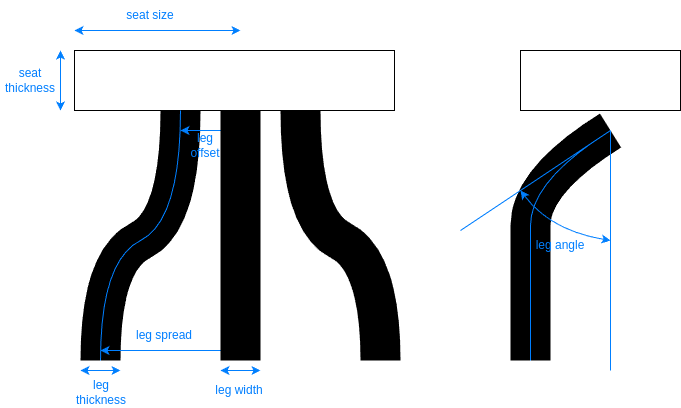

The diagram above was exported from draw.io. Its source (the exported page's mxGraphModel, read from the mxfile embedded in the PNG):
<mxGraphModel dx="1195" dy="729" grid="1" gridSize="10" guides="1" tooltips="1" connect="1" arrows="1" fold="1" page="1" pageScale="1" pageWidth="827" pageHeight="1169" math="0" shadow="0">
  <root>
    <mxCell id="0" />
    <mxCell id="1" parent="0" />
    <mxCell id="cs5YlS2Z9L4slNq88WFi-1" value="" style="rounded=0;whiteSpace=wrap;html=1;fillColor=none;" vertex="1" parent="1">
      <mxGeometry x="94" y="250" width="320" height="60" as="geometry" />
    </mxCell>
    <mxCell id="cs5YlS2Z9L4slNq88WFi-2" value="" style="endArrow=none;html=1;rounded=0;curved=1;flowAnimation=0;startArrow=none;startFill=0;endFill=0;strokeWidth=40;" edge="1" parent="1">
      <mxGeometry width="50" height="50" relative="1" as="geometry">
        <mxPoint x="120" y="560" as="sourcePoint" />
        <mxPoint x="200" y="310" as="targetPoint" />
        <Array as="points">
          <mxPoint x="120" y="460" />
          <mxPoint x="200" y="420" />
        </Array>
      </mxGeometry>
    </mxCell>
    <mxCell id="cs5YlS2Z9L4slNq88WFi-4" value="" style="endArrow=none;html=1;rounded=0;curved=1;flowAnimation=0;startArrow=none;startFill=0;endFill=0;strokeWidth=40;" edge="1" parent="1">
      <mxGeometry width="50" height="50" relative="1" as="geometry">
        <mxPoint x="400" y="560" as="sourcePoint" />
        <mxPoint x="320" y="310" as="targetPoint" />
        <Array as="points">
          <mxPoint x="400" y="460" />
          <mxPoint x="320" y="420" />
        </Array>
      </mxGeometry>
    </mxCell>
    <mxCell id="cs5YlS2Z9L4slNq88WFi-5" value="seat s&lt;span style=&quot;background-color: initial;&quot;&gt;ize&lt;/span&gt;" style="text;html=1;align=center;verticalAlign=middle;whiteSpace=wrap;rounded=0;fontColor=#007FFF;fontFamily=Helvetica;fontSize=12;labelBackgroundColor=none;strokeColor=none;" vertex="1" parent="1">
      <mxGeometry x="140" y="200" width="60" height="30" as="geometry" />
    </mxCell>
    <mxCell id="cs5YlS2Z9L4slNq88WFi-6" value="" style="endArrow=classic;startArrow=classic;html=1;rounded=0;align=center;verticalAlign=middle;fontFamily=Helvetica;fontSize=12;fontColor=#007FFF;fillColor=none;gradientColor=none;strokeColor=#007FFF;" edge="1" parent="1">
      <mxGeometry width="50" height="50" relative="1" as="geometry">
        <mxPoint x="94" y="230" as="sourcePoint" />
        <mxPoint x="260" y="230" as="targetPoint" />
      </mxGeometry>
    </mxCell>
    <mxCell id="cs5YlS2Z9L4slNq88WFi-8" value="" style="endArrow=classic;startArrow=classic;html=1;rounded=0;strokeColor=#007FFF;align=center;verticalAlign=middle;fontFamily=Helvetica;fontSize=12;fontColor=#007FFF;labelBackgroundColor=default;fillColor=none;gradientColor=none;" edge="1" parent="1">
      <mxGeometry width="50" height="50" relative="1" as="geometry">
        <mxPoint x="100" y="570" as="sourcePoint" />
        <mxPoint x="140" y="570" as="targetPoint" />
      </mxGeometry>
    </mxCell>
    <mxCell id="cs5YlS2Z9L4slNq88WFi-9" value="" style="endArrow=classic;startArrow=classic;html=1;rounded=0;strokeColor=#007FFF;align=center;verticalAlign=middle;fontFamily=Helvetica;fontSize=12;fontColor=#007FFF;labelBackgroundColor=default;fillColor=none;gradientColor=none;" edge="1" parent="1">
      <mxGeometry width="50" height="50" relative="1" as="geometry">
        <mxPoint x="80" y="310" as="sourcePoint" />
        <mxPoint x="80" y="250" as="targetPoint" />
      </mxGeometry>
    </mxCell>
    <mxCell id="cs5YlS2Z9L4slNq88WFi-10" value="seat thickness" style="text;html=1;align=center;verticalAlign=middle;whiteSpace=wrap;rounded=0;fontFamily=Helvetica;fontSize=12;fontColor=#007FFF;labelBackgroundColor=none;" vertex="1" parent="1">
      <mxGeometry x="20" y="265" width="60" height="30" as="geometry" />
    </mxCell>
    <mxCell id="cs5YlS2Z9L4slNq88WFi-11" value="leg thickness" style="text;html=1;align=center;verticalAlign=middle;whiteSpace=wrap;rounded=0;fontFamily=Helvetica;fontSize=12;fontColor=#007FFF;labelBackgroundColor=none;" vertex="1" parent="1">
      <mxGeometry x="91" y="577" width="60" height="30" as="geometry" />
    </mxCell>
    <mxCell id="cs5YlS2Z9L4slNq88WFi-12" value="" style="endArrow=classic;startArrow=classic;html=1;rounded=0;strokeColor=#007FFF;align=center;verticalAlign=middle;fontFamily=Helvetica;fontSize=12;fontColor=#007FFF;labelBackgroundColor=default;fillColor=none;gradientColor=none;" edge="1" parent="1">
      <mxGeometry width="50" height="50" relative="1" as="geometry">
        <mxPoint x="200" y="330" as="sourcePoint" />
        <mxPoint x="260" y="330" as="targetPoint" />
      </mxGeometry>
    </mxCell>
    <mxCell id="cs5YlS2Z9L4slNq88WFi-14" value="leg offset" style="text;html=1;align=center;verticalAlign=middle;whiteSpace=wrap;rounded=0;fontFamily=Helvetica;fontSize=12;fontColor=#007FFF;labelBackgroundColor=none;" vertex="1" parent="1">
      <mxGeometry x="200" y="330" width="50" height="30" as="geometry" />
    </mxCell>
    <mxCell id="cs5YlS2Z9L4slNq88WFi-15" value="" style="endArrow=none;html=1;rounded=0;strokeColor=#007FFF;align=center;verticalAlign=middle;fontFamily=Helvetica;fontSize=12;fontColor=#007FFF;labelBackgroundColor=none;startArrow=none;fillColor=none;gradientColor=none;curved=1;startFill=0;endFill=0;" edge="1" parent="1">
      <mxGeometry width="50" height="50" relative="1" as="geometry">
        <mxPoint x="120" y="560" as="sourcePoint" />
        <mxPoint x="200" y="310" as="targetPoint" />
        <Array as="points">
          <mxPoint x="120" y="460" />
          <mxPoint x="200" y="420" />
        </Array>
      </mxGeometry>
    </mxCell>
    <mxCell id="cs5YlS2Z9L4slNq88WFi-16" value="" style="endArrow=classic;startArrow=classic;html=1;rounded=0;strokeColor=#007FFF;align=center;verticalAlign=middle;fontFamily=Helvetica;fontSize=12;fontColor=#007FFF;labelBackgroundColor=none;fillColor=none;gradientColor=none;" edge="1" parent="1">
      <mxGeometry width="50" height="50" relative="1" as="geometry">
        <mxPoint x="120" y="550" as="sourcePoint" />
        <mxPoint x="260" y="550" as="targetPoint" />
      </mxGeometry>
    </mxCell>
    <mxCell id="cs5YlS2Z9L4slNq88WFi-17" value="leg spread" style="text;html=1;align=center;verticalAlign=middle;whiteSpace=wrap;rounded=0;fontFamily=Helvetica;fontSize=12;fontColor=#007FFF;labelBackgroundColor=none;" vertex="1" parent="1">
      <mxGeometry x="154" y="520" width="60" height="30" as="geometry" />
    </mxCell>
    <mxCell id="cs5YlS2Z9L4slNq88WFi-19" value="" style="endArrow=none;html=1;rounded=0;strokeWidth=40;" edge="1" parent="1">
      <mxGeometry width="50" height="50" relative="1" as="geometry">
        <mxPoint x="260" y="560" as="sourcePoint" />
        <mxPoint x="260" y="310" as="targetPoint" />
      </mxGeometry>
    </mxCell>
    <mxCell id="cs5YlS2Z9L4slNq88WFi-20" value="" style="endArrow=classic;startArrow=classic;html=1;rounded=0;strokeColor=#007FFF;align=center;verticalAlign=middle;fontFamily=Helvetica;fontSize=12;fontColor=#007FFF;labelBackgroundColor=default;fillColor=none;gradientColor=none;" edge="1" parent="1">
      <mxGeometry width="50" height="50" relative="1" as="geometry">
        <mxPoint x="240" y="570" as="sourcePoint" />
        <mxPoint x="280" y="570" as="targetPoint" />
      </mxGeometry>
    </mxCell>
    <mxCell id="cs5YlS2Z9L4slNq88WFi-21" value="leg width" style="text;html=1;align=center;verticalAlign=middle;whiteSpace=wrap;rounded=0;fontFamily=Helvetica;fontSize=12;fontColor=#007FFF;labelBackgroundColor=none;" vertex="1" parent="1">
      <mxGeometry x="229" y="575" width="60" height="30" as="geometry" />
    </mxCell>
    <mxCell id="cs5YlS2Z9L4slNq88WFi-22" value="" style="rounded=0;whiteSpace=wrap;html=1;fillColor=none;" vertex="1" parent="1">
      <mxGeometry x="540" y="250" width="160" height="60" as="geometry" />
    </mxCell>
    <mxCell id="cs5YlS2Z9L4slNq88WFi-23" value="" style="endArrow=none;html=1;rounded=0;curved=1;flowAnimation=0;startArrow=none;startFill=0;endFill=0;strokeWidth=40;" edge="1" parent="1">
      <mxGeometry width="50" height="50" relative="1" as="geometry">
        <mxPoint x="550" y="560" as="sourcePoint" />
        <mxPoint x="630" y="330" as="targetPoint" />
        <Array as="points">
          <mxPoint x="550" y="470" />
          <mxPoint x="550" y="380" />
        </Array>
      </mxGeometry>
    </mxCell>
    <mxCell id="cs5YlS2Z9L4slNq88WFi-24" value="" style="endArrow=none;html=1;rounded=0;strokeColor=#007FFF;align=center;verticalAlign=middle;fontFamily=Helvetica;fontSize=12;fontColor=#007FFF;labelBackgroundColor=none;startArrow=none;fillColor=none;gradientColor=none;curved=1;startFill=0;endFill=0;" edge="1" parent="1">
      <mxGeometry width="50" height="50" relative="1" as="geometry">
        <mxPoint x="550" y="560" as="sourcePoint" />
        <mxPoint x="630" y="330" as="targetPoint" />
        <Array as="points">
          <mxPoint x="550" y="470" />
          <mxPoint x="550" y="380" />
        </Array>
      </mxGeometry>
    </mxCell>
    <mxCell id="cs5YlS2Z9L4slNq88WFi-25" value="" style="endArrow=none;html=1;rounded=0;align=center;verticalAlign=middle;fontFamily=Helvetica;fontSize=12;fontColor=#007FFF;labelBackgroundColor=none;fillColor=none;gradientColor=none;strokeColor=#007FFF;startArrow=none;startFill=0;endFill=0;curved=1;" edge="1" parent="1">
      <mxGeometry width="50" height="50" relative="1" as="geometry">
        <mxPoint x="630" y="570" as="sourcePoint" />
        <mxPoint x="630" y="330" as="targetPoint" />
      </mxGeometry>
    </mxCell>
    <mxCell id="cs5YlS2Z9L4slNq88WFi-26" value="" style="endArrow=none;html=1;rounded=0;align=center;verticalAlign=middle;fontFamily=Helvetica;fontSize=12;fontColor=#007FFF;labelBackgroundColor=none;fillColor=none;gradientColor=none;strokeColor=#007FFF;startArrow=none;startFill=0;endFill=0;curved=1;" edge="1" parent="1">
      <mxGeometry width="50" height="50" relative="1" as="geometry">
        <mxPoint x="480" y="430" as="sourcePoint" />
        <mxPoint x="630" y="330" as="targetPoint" />
      </mxGeometry>
    </mxCell>
    <mxCell id="cs5YlS2Z9L4slNq88WFi-27" value="" style="endArrow=classic;html=1;rounded=0;curved=1;strokeColor=#007FFF;align=center;verticalAlign=middle;fontFamily=Helvetica;fontSize=12;fontColor=#007FFF;labelBackgroundColor=default;startArrow=classic;fillColor=none;gradientColor=none;" edge="1" parent="1">
      <mxGeometry width="50" height="50" relative="1" as="geometry">
        <mxPoint x="540" y="390" as="sourcePoint" />
        <mxPoint x="630" y="440" as="targetPoint" />
        <Array as="points">
          <mxPoint x="570" y="430" />
        </Array>
      </mxGeometry>
    </mxCell>
    <mxCell id="cs5YlS2Z9L4slNq88WFi-28" value="leg angle" style="text;html=1;align=center;verticalAlign=middle;whiteSpace=wrap;rounded=0;fontFamily=Helvetica;fontSize=12;fontColor=#007FFF;labelBackgroundColor=none;" vertex="1" parent="1">
      <mxGeometry x="550" y="430" width="60" height="30" as="geometry" />
    </mxCell>
  </root>
</mxGraphModel>